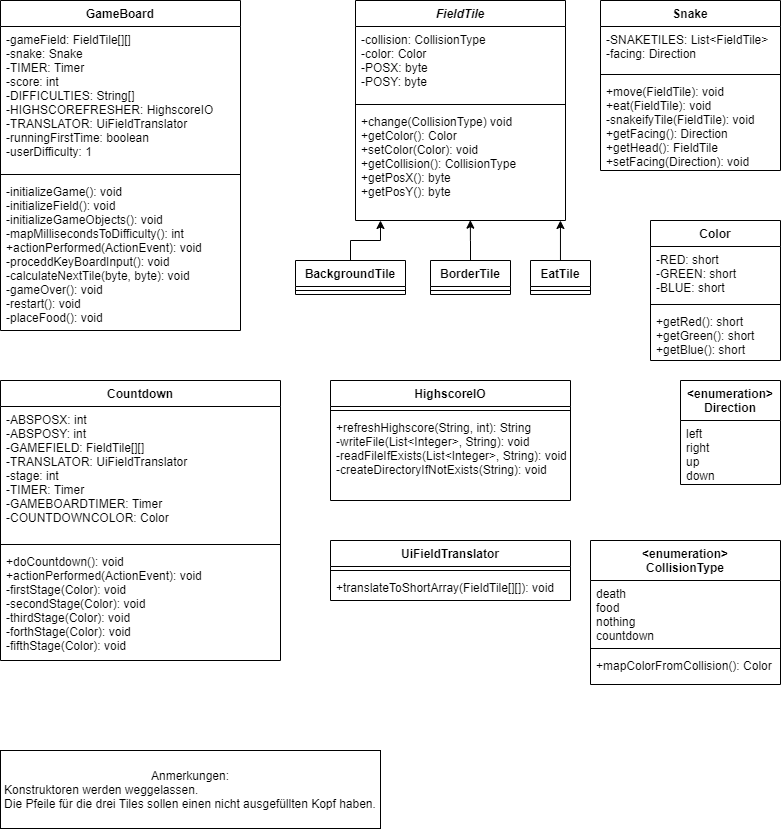

The diagram above was exported from draw.io. Its source (the exported page's mxGraphModel, read from the mxfile embedded in the PNG):
<mxGraphModel dx="1385" dy="588" grid="1" gridSize="10" guides="1" tooltips="1" connect="1" arrows="1" fold="1" page="1" pageScale="1" pageWidth="827" pageHeight="1169" background="#FFFFFF" math="0" shadow="0">
  <root>
    <mxCell id="0" />
    <mxCell id="1" parent="0" />
    <mxCell id="mxitipPpH8cmEWyyH1tY-6" value="GameBoard" style="swimlane;fontStyle=1;align=center;verticalAlign=top;childLayout=stackLayout;horizontal=1;startSize=26;horizontalStack=0;resizeParent=1;resizeParentMax=0;resizeLast=0;collapsible=1;marginBottom=0;" parent="1" vertex="1">
      <mxGeometry x="20" y="20" width="240" height="330" as="geometry" />
    </mxCell>
    <mxCell id="mxitipPpH8cmEWyyH1tY-7" value="-gameField: FieldTile[][]&#10;-snake: Snake&#10;-TIMER: Timer&#10;-score: int&#10;-DIFFICULTIES: String[]&#10;-HIGHSCOREFRESHER: HighscoreIO&#10;-TRANSLATOR: UiFieldTranslator&#10;-runningFirstTime: boolean&#10;-userDifficulty: 1&#10;" style="text;strokeColor=none;fillColor=none;align=left;verticalAlign=top;spacingLeft=4;spacingRight=4;overflow=hidden;rotatable=0;points=[[0,0.5],[1,0.5]];portConstraint=eastwest;" parent="mxitipPpH8cmEWyyH1tY-6" vertex="1">
      <mxGeometry y="26" width="240" height="144" as="geometry" />
    </mxCell>
    <mxCell id="mxitipPpH8cmEWyyH1tY-8" value="" style="line;strokeWidth=1;fillColor=none;align=left;verticalAlign=middle;spacingTop=-1;spacingLeft=3;spacingRight=3;rotatable=0;labelPosition=right;points=[];portConstraint=eastwest;" parent="mxitipPpH8cmEWyyH1tY-6" vertex="1">
      <mxGeometry y="170" width="240" height="8" as="geometry" />
    </mxCell>
    <mxCell id="mxitipPpH8cmEWyyH1tY-9" value="-initializeGame(): void&#10;-initializeField(): void&#10;-initializeGameObjects(): void&#10;-mapMillisecondsToDifficulty(): int&#10;+actionPerformed(ActionEvent): void&#10;-proceddKeyBoardInput(): void&#10;-calculateNextTile(byte, byte): void&#10;-gameOver(): void&#10;-restart(): void&#10;-placeFood(): void" style="text;strokeColor=none;fillColor=none;align=left;verticalAlign=top;spacingLeft=4;spacingRight=4;overflow=hidden;rotatable=0;points=[[0,0.5],[1,0.5]];portConstraint=eastwest;" parent="mxitipPpH8cmEWyyH1tY-6" vertex="1">
      <mxGeometry y="178" width="240" height="152" as="geometry" />
    </mxCell>
    <mxCell id="mxitipPpH8cmEWyyH1tY-10" value="Snake" style="swimlane;fontStyle=1;align=center;verticalAlign=top;childLayout=stackLayout;horizontal=1;startSize=26;horizontalStack=0;resizeParent=1;resizeParentMax=0;resizeLast=0;collapsible=1;marginBottom=0;" parent="1" vertex="1">
      <mxGeometry x="620" y="20" width="180" height="170" as="geometry" />
    </mxCell>
    <mxCell id="mxitipPpH8cmEWyyH1tY-11" value="-SNAKETILES: List&lt;FieldTile&gt;&#10;-facing: Direction" style="text;strokeColor=none;fillColor=none;align=left;verticalAlign=top;spacingLeft=4;spacingRight=4;overflow=hidden;rotatable=0;points=[[0,0.5],[1,0.5]];portConstraint=eastwest;" parent="mxitipPpH8cmEWyyH1tY-10" vertex="1">
      <mxGeometry y="26" width="180" height="44" as="geometry" />
    </mxCell>
    <mxCell id="mxitipPpH8cmEWyyH1tY-12" value="" style="line;strokeWidth=1;fillColor=none;align=left;verticalAlign=middle;spacingTop=-1;spacingLeft=3;spacingRight=3;rotatable=0;labelPosition=right;points=[];portConstraint=eastwest;" parent="mxitipPpH8cmEWyyH1tY-10" vertex="1">
      <mxGeometry y="70" width="180" height="8" as="geometry" />
    </mxCell>
    <mxCell id="mxitipPpH8cmEWyyH1tY-13" value="+move(FieldTile): void&#10;+eat(FieldTile): void&#10;-snakeifyTile(FieldTile): void&#10;+getFacing(): Direction&#10;+getHead(): FieldTile&#10;+setFacing(Direction): void" style="text;strokeColor=none;fillColor=none;align=left;verticalAlign=top;spacingLeft=4;spacingRight=4;overflow=hidden;rotatable=0;points=[[0,0.5],[1,0.5]];portConstraint=eastwest;" parent="mxitipPpH8cmEWyyH1tY-10" vertex="1">
      <mxGeometry y="78" width="180" height="92" as="geometry" />
    </mxCell>
    <mxCell id="mxitipPpH8cmEWyyH1tY-18" value="&lt;enumeration&gt;&#10;Direction" style="swimlane;fontStyle=1;childLayout=stackLayout;horizontal=1;startSize=40;fillColor=none;horizontalStack=0;resizeParent=1;resizeParentMax=0;resizeLast=0;collapsible=1;marginBottom=0;" parent="1" vertex="1">
      <mxGeometry x="700" y="400" width="100" height="104" as="geometry">
        <mxRectangle x="230" y="300" width="110" height="30" as="alternateBounds" />
      </mxGeometry>
    </mxCell>
    <mxCell id="mxitipPpH8cmEWyyH1tY-19" value="left&#10;right&#10;up&#10;down" style="text;strokeColor=none;fillColor=none;align=left;verticalAlign=top;spacingLeft=4;spacingRight=4;overflow=hidden;rotatable=0;points=[[0,0.5],[1,0.5]];portConstraint=eastwest;" parent="mxitipPpH8cmEWyyH1tY-18" vertex="1">
      <mxGeometry y="40" width="100" height="64" as="geometry" />
    </mxCell>
    <mxCell id="mxitipPpH8cmEWyyH1tY-22" value="HighscoreIO" style="swimlane;fontStyle=1;align=center;verticalAlign=top;childLayout=stackLayout;horizontal=1;startSize=26;horizontalStack=0;resizeParent=1;resizeParentMax=0;resizeLast=0;collapsible=1;marginBottom=0;" parent="1" vertex="1">
      <mxGeometry x="350" y="400" width="240" height="120" as="geometry" />
    </mxCell>
    <mxCell id="mxitipPpH8cmEWyyH1tY-24" value="" style="line;strokeWidth=1;fillColor=none;align=left;verticalAlign=middle;spacingTop=-1;spacingLeft=3;spacingRight=3;rotatable=0;labelPosition=right;points=[];portConstraint=eastwest;" parent="mxitipPpH8cmEWyyH1tY-22" vertex="1">
      <mxGeometry y="26" width="240" height="8" as="geometry" />
    </mxCell>
    <mxCell id="mxitipPpH8cmEWyyH1tY-25" value="+refreshHighscore(String, int): String&#10;-writeFile(List&lt;Integer&gt;, String): void&#10;-readFileIfExists(List&lt;Integer&gt;, String): void&#10;-createDirectoryIfNotExists(String): void" style="text;strokeColor=none;fillColor=none;align=left;verticalAlign=top;spacingLeft=4;spacingRight=4;overflow=hidden;rotatable=0;points=[[0,0.5],[1,0.5]];portConstraint=eastwest;" parent="mxitipPpH8cmEWyyH1tY-22" vertex="1">
      <mxGeometry y="34" width="240" height="86" as="geometry" />
    </mxCell>
    <mxCell id="mxitipPpH8cmEWyyH1tY-26" value="UiFieldTranslator" style="swimlane;fontStyle=1;align=center;verticalAlign=top;childLayout=stackLayout;horizontal=1;startSize=26;horizontalStack=0;resizeParent=1;resizeParentMax=0;resizeLast=0;collapsible=1;marginBottom=0;" parent="1" vertex="1">
      <mxGeometry x="350" y="560" width="240" height="60" as="geometry" />
    </mxCell>
    <mxCell id="mxitipPpH8cmEWyyH1tY-27" value="" style="line;strokeWidth=1;fillColor=none;align=left;verticalAlign=middle;spacingTop=-1;spacingLeft=3;spacingRight=3;rotatable=0;labelPosition=right;points=[];portConstraint=eastwest;" parent="mxitipPpH8cmEWyyH1tY-26" vertex="1">
      <mxGeometry y="26" width="240" height="8" as="geometry" />
    </mxCell>
    <mxCell id="mxitipPpH8cmEWyyH1tY-28" value="+translateToShortArray(FieldTile[][]): void" style="text;strokeColor=none;fillColor=none;align=left;verticalAlign=top;spacingLeft=4;spacingRight=4;overflow=hidden;rotatable=0;points=[[0,0.5],[1,0.5]];portConstraint=eastwest;" parent="mxitipPpH8cmEWyyH1tY-26" vertex="1">
      <mxGeometry y="34" width="240" height="26" as="geometry" />
    </mxCell>
    <mxCell id="mxitipPpH8cmEWyyH1tY-29" value="Countdown" style="swimlane;fontStyle=1;align=center;verticalAlign=top;childLayout=stackLayout;horizontal=1;startSize=26;horizontalStack=0;resizeParent=1;resizeParentMax=0;resizeLast=0;collapsible=1;marginBottom=0;" parent="1" vertex="1">
      <mxGeometry x="20" y="400" width="280" height="280" as="geometry" />
    </mxCell>
    <mxCell id="mxitipPpH8cmEWyyH1tY-30" value="-ABSPOSX: int&#10;-ABSPOSY: int&#10;-GAMEFIELD: FieldTile[][]&#10;-TRANSLATOR: UiFieldTranslator&#10;-stage: int&#10;-TIMER: Timer&#10;-GAMEBOARDTIMER: Timer&#10;-COUNTDOWNCOLOR: Color" style="text;strokeColor=none;fillColor=none;align=left;verticalAlign=top;spacingLeft=4;spacingRight=4;overflow=hidden;rotatable=0;points=[[0,0.5],[1,0.5]];portConstraint=eastwest;" parent="mxitipPpH8cmEWyyH1tY-29" vertex="1">
      <mxGeometry y="26" width="280" height="134" as="geometry" />
    </mxCell>
    <mxCell id="mxitipPpH8cmEWyyH1tY-31" value="" style="line;strokeWidth=1;fillColor=none;align=left;verticalAlign=middle;spacingTop=-1;spacingLeft=3;spacingRight=3;rotatable=0;labelPosition=right;points=[];portConstraint=eastwest;" parent="mxitipPpH8cmEWyyH1tY-29" vertex="1">
      <mxGeometry y="160" width="280" height="8" as="geometry" />
    </mxCell>
    <mxCell id="mxitipPpH8cmEWyyH1tY-32" value="+doCountdown(): void&#10;+actionPerformed(ActionEvent): void&#10;-firstStage(Color): void&#10;-secondStage(Color): void&#10;-thirdStage(Color): void&#10;-forthStage(Color): void&#10;-fifthStage(Color): void" style="text;strokeColor=none;fillColor=none;align=left;verticalAlign=top;spacingLeft=4;spacingRight=4;overflow=hidden;rotatable=0;points=[[0,0.5],[1,0.5]];portConstraint=eastwest;" parent="mxitipPpH8cmEWyyH1tY-29" vertex="1">
      <mxGeometry y="168" width="280" height="112" as="geometry" />
    </mxCell>
    <mxCell id="mxitipPpH8cmEWyyH1tY-33" value="FieldTile" style="swimlane;fontStyle=3;align=center;verticalAlign=top;childLayout=stackLayout;horizontal=1;startSize=26;horizontalStack=0;resizeParent=1;resizeParentMax=0;resizeLast=0;collapsible=1;marginBottom=0;" parent="1" vertex="1">
      <mxGeometry x="375" y="20" width="210" height="220" as="geometry" />
    </mxCell>
    <mxCell id="mxitipPpH8cmEWyyH1tY-34" value="-collision: CollisionType&#10;-color: Color&#10;-POSX: byte&#10;-POSY: byte" style="text;strokeColor=none;fillColor=none;align=left;verticalAlign=top;spacingLeft=4;spacingRight=4;overflow=hidden;rotatable=0;points=[[0,0.5],[1,0.5]];portConstraint=eastwest;" parent="mxitipPpH8cmEWyyH1tY-33" vertex="1">
      <mxGeometry y="26" width="210" height="74" as="geometry" />
    </mxCell>
    <mxCell id="mxitipPpH8cmEWyyH1tY-35" value="" style="line;strokeWidth=1;fillColor=none;align=left;verticalAlign=middle;spacingTop=-1;spacingLeft=3;spacingRight=3;rotatable=0;labelPosition=right;points=[];portConstraint=eastwest;" parent="mxitipPpH8cmEWyyH1tY-33" vertex="1">
      <mxGeometry y="100" width="210" height="8" as="geometry" />
    </mxCell>
    <mxCell id="mxitipPpH8cmEWyyH1tY-36" value="+change(CollisionType) void&#10;+getColor(): Color&#10;+setColor(Color): void&#10;+getCollision(): CollisionType&#10;+getPosX(): byte&#10;+getPosY(): byte" style="text;strokeColor=none;fillColor=none;align=left;verticalAlign=top;spacingLeft=4;spacingRight=4;overflow=hidden;rotatable=0;points=[[0,0.5],[1,0.5]];portConstraint=eastwest;" parent="mxitipPpH8cmEWyyH1tY-33" vertex="1">
      <mxGeometry y="108" width="210" height="112" as="geometry" />
    </mxCell>
    <mxCell id="mxitipPpH8cmEWyyH1tY-37" value="Color" style="swimlane;fontStyle=1;align=center;verticalAlign=top;childLayout=stackLayout;horizontal=1;startSize=26;horizontalStack=0;resizeParent=1;resizeParentMax=0;resizeLast=0;collapsible=1;marginBottom=0;" parent="1" vertex="1">
      <mxGeometry x="670" y="240" width="130" height="140" as="geometry" />
    </mxCell>
    <mxCell id="mxitipPpH8cmEWyyH1tY-38" value="-RED: short&#10;-GREEN: short&#10;-BLUE: short" style="text;strokeColor=none;fillColor=none;align=left;verticalAlign=top;spacingLeft=4;spacingRight=4;overflow=hidden;rotatable=0;points=[[0,0.5],[1,0.5]];portConstraint=eastwest;" parent="mxitipPpH8cmEWyyH1tY-37" vertex="1">
      <mxGeometry y="26" width="130" height="54" as="geometry" />
    </mxCell>
    <mxCell id="mxitipPpH8cmEWyyH1tY-39" value="" style="line;strokeWidth=1;fillColor=none;align=left;verticalAlign=middle;spacingTop=-1;spacingLeft=3;spacingRight=3;rotatable=0;labelPosition=right;points=[];portConstraint=eastwest;" parent="mxitipPpH8cmEWyyH1tY-37" vertex="1">
      <mxGeometry y="80" width="130" height="8" as="geometry" />
    </mxCell>
    <mxCell id="mxitipPpH8cmEWyyH1tY-40" value="+getRed(): short&#10;+getGreen(): short&#10;+getBlue(): short" style="text;strokeColor=none;fillColor=none;align=left;verticalAlign=top;spacingLeft=4;spacingRight=4;overflow=hidden;rotatable=0;points=[[0,0.5],[1,0.5]];portConstraint=eastwest;" parent="mxitipPpH8cmEWyyH1tY-37" vertex="1">
      <mxGeometry y="88" width="130" height="52" as="geometry" />
    </mxCell>
    <mxCell id="mxitipPpH8cmEWyyH1tY-41" value="Anmerkungen:&lt;br&gt;&lt;div style=&quot;text-align: left&quot;&gt;&lt;span&gt;Konstruktoren werden weggelassen.&lt;/span&gt;&lt;/div&gt;&lt;div style=&quot;text-align: left&quot;&gt;&lt;span&gt;Die Pfeile für die drei Tiles sollen einen nicht ausgefüllten Kopf haben.&lt;/span&gt;&lt;/div&gt;" style="rounded=0;whiteSpace=wrap;html=1;" parent="1" vertex="1">
      <mxGeometry x="20" y="770" width="380" height="78" as="geometry" />
    </mxCell>
    <mxCell id="mxitipPpH8cmEWyyH1tY-42" value="&lt;enumeration&gt;&#10;CollisionType" style="swimlane;fontStyle=1;align=center;verticalAlign=top;childLayout=stackLayout;horizontal=1;startSize=40;horizontalStack=0;resizeParent=1;resizeParentMax=0;resizeLast=0;collapsible=1;marginBottom=0;" parent="1" vertex="1">
      <mxGeometry x="610" y="560" width="190" height="144" as="geometry" />
    </mxCell>
    <mxCell id="mxitipPpH8cmEWyyH1tY-43" value="death&#10;food&#10;nothing&#10;countdown" style="text;strokeColor=none;fillColor=none;align=left;verticalAlign=top;spacingLeft=4;spacingRight=4;overflow=hidden;rotatable=0;points=[[0,0.5],[1,0.5]];portConstraint=eastwest;" parent="mxitipPpH8cmEWyyH1tY-42" vertex="1">
      <mxGeometry y="40" width="190" height="64" as="geometry" />
    </mxCell>
    <mxCell id="mxitipPpH8cmEWyyH1tY-44" value="" style="line;strokeWidth=1;fillColor=none;align=left;verticalAlign=middle;spacingTop=-1;spacingLeft=3;spacingRight=3;rotatable=0;labelPosition=right;points=[];portConstraint=eastwest;" parent="mxitipPpH8cmEWyyH1tY-42" vertex="1">
      <mxGeometry y="104" width="190" height="8" as="geometry" />
    </mxCell>
    <mxCell id="mxitipPpH8cmEWyyH1tY-45" value="+mapColorFromCollision(): Color" style="text;strokeColor=none;fillColor=none;align=left;verticalAlign=top;spacingLeft=4;spacingRight=4;overflow=hidden;rotatable=0;points=[[0,0.5],[1,0.5]];portConstraint=eastwest;" parent="mxitipPpH8cmEWyyH1tY-42" vertex="1">
      <mxGeometry y="112" width="190" height="32" as="geometry" />
    </mxCell>
    <mxCell id="mxitipPpH8cmEWyyH1tY-67" style="edgeStyle=orthogonalEdgeStyle;rounded=0;orthogonalLoop=1;jettySize=auto;html=1;entryX=0.119;entryY=1;entryDx=0;entryDy=0;entryPerimeter=0;" parent="1" source="mxitipPpH8cmEWyyH1tY-46" target="mxitipPpH8cmEWyyH1tY-36" edge="1">
      <mxGeometry relative="1" as="geometry" />
    </mxCell>
    <mxCell id="mxitipPpH8cmEWyyH1tY-46" value="BackgroundTile" style="swimlane;fontStyle=1;align=center;verticalAlign=top;childLayout=stackLayout;horizontal=1;startSize=26;horizontalStack=0;resizeParent=1;resizeParentMax=0;resizeLast=0;collapsible=1;marginBottom=0;" parent="1" vertex="1">
      <mxGeometry x="315" y="280" width="110" height="34" as="geometry" />
    </mxCell>
    <mxCell id="mxitipPpH8cmEWyyH1tY-48" value="" style="line;strokeWidth=1;fillColor=none;align=left;verticalAlign=middle;spacingTop=-1;spacingLeft=3;spacingRight=3;rotatable=0;labelPosition=right;points=[];portConstraint=eastwest;" parent="mxitipPpH8cmEWyyH1tY-46" vertex="1">
      <mxGeometry y="26" width="110" height="8" as="geometry" />
    </mxCell>
    <mxCell id="mxitipPpH8cmEWyyH1tY-64" style="edgeStyle=orthogonalEdgeStyle;rounded=0;orthogonalLoop=1;jettySize=auto;html=1;entryX=0.547;entryY=0.997;entryDx=0;entryDy=0;entryPerimeter=0;" parent="1" source="mxitipPpH8cmEWyyH1tY-50" target="mxitipPpH8cmEWyyH1tY-36" edge="1">
      <mxGeometry relative="1" as="geometry">
        <mxPoint x="500" y="250" as="targetPoint" />
      </mxGeometry>
    </mxCell>
    <mxCell id="mxitipPpH8cmEWyyH1tY-50" value="BorderTile" style="swimlane;fontStyle=1;align=center;verticalAlign=top;childLayout=stackLayout;horizontal=1;startSize=26;horizontalStack=0;resizeParent=1;resizeParentMax=0;resizeLast=0;collapsible=1;marginBottom=0;" parent="1" vertex="1">
      <mxGeometry x="450" y="280" width="80" height="34" as="geometry" />
    </mxCell>
    <mxCell id="mxitipPpH8cmEWyyH1tY-51" value="" style="line;strokeWidth=1;fillColor=none;align=left;verticalAlign=middle;spacingTop=-1;spacingLeft=3;spacingRight=3;rotatable=0;labelPosition=right;points=[];portConstraint=eastwest;" parent="mxitipPpH8cmEWyyH1tY-50" vertex="1">
      <mxGeometry y="26" width="80" height="8" as="geometry" />
    </mxCell>
    <mxCell id="mxitipPpH8cmEWyyH1tY-66" style="edgeStyle=orthogonalEdgeStyle;rounded=0;orthogonalLoop=1;jettySize=auto;html=1;entryX=0.976;entryY=1;entryDx=0;entryDy=0;entryPerimeter=0;" parent="1" source="mxitipPpH8cmEWyyH1tY-52" target="mxitipPpH8cmEWyyH1tY-36" edge="1">
      <mxGeometry relative="1" as="geometry" />
    </mxCell>
    <mxCell id="mxitipPpH8cmEWyyH1tY-52" value="EatTile" style="swimlane;fontStyle=1;align=center;verticalAlign=top;childLayout=stackLayout;horizontal=1;startSize=26;horizontalStack=0;resizeParent=1;resizeParentMax=0;resizeLast=0;collapsible=1;marginBottom=0;" parent="1" vertex="1">
      <mxGeometry x="550" y="280" width="60" height="34" as="geometry" />
    </mxCell>
    <mxCell id="mxitipPpH8cmEWyyH1tY-53" value="" style="line;strokeWidth=1;fillColor=none;align=left;verticalAlign=middle;spacingTop=-1;spacingLeft=3;spacingRight=3;rotatable=0;labelPosition=right;points=[];portConstraint=eastwest;" parent="mxitipPpH8cmEWyyH1tY-52" vertex="1">
      <mxGeometry y="26" width="60" height="8" as="geometry" />
    </mxCell>
  </root>
</mxGraphModel>